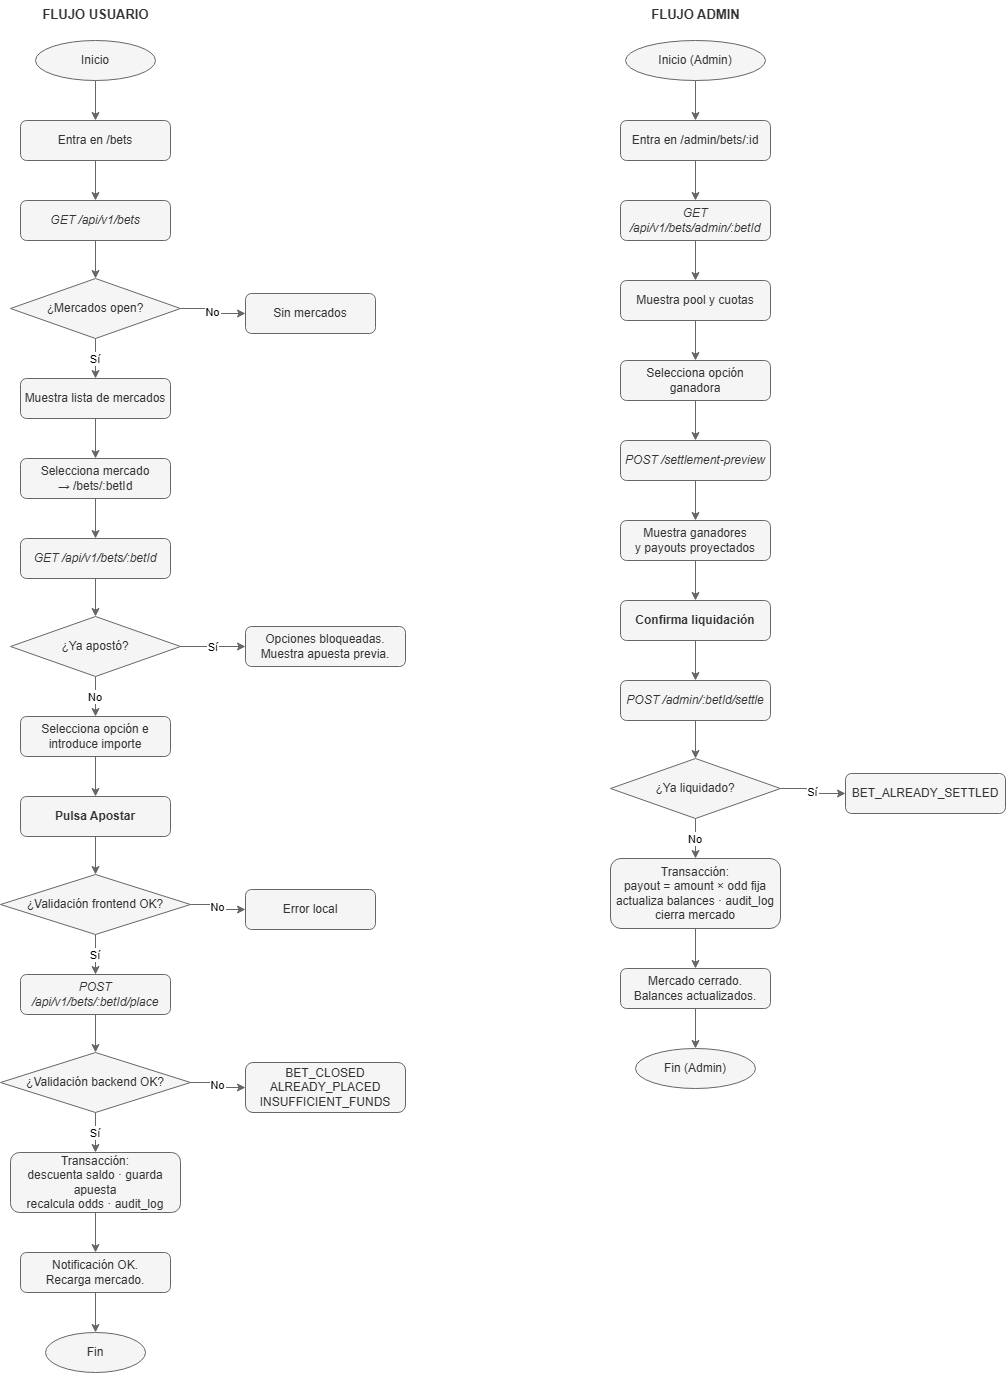

The diagram above was exported from draw.io. Its source (the exported page's mxGraphModel, read from the mxfile embedded in the PNG):
<mxGraphModel dx="2934" dy="1633" grid="1" gridSize="10" guides="1" tooltips="1" connect="1" arrows="1" fold="1" page="1" pageScale="1" pageWidth="827" pageHeight="1169" math="0" shadow="0">
  <root>
    <mxCell id="0" />
    <mxCell id="1" parent="0" />
    <mxCell id="wKfkXkPVuDeHsnhVutLt-82" parent="1" style="text;html=1;strokeColor=none;fillColor=none;align=center;fontSize=13;fontStyle=1;fontColor=#333333" value="FLUJO USUARIO" vertex="1">
      <mxGeometry height="30" width="180" x="100" y="20" as="geometry" />
    </mxCell>
    <mxCell id="wKfkXkPVuDeHsnhVutLt-83" parent="1" style="text;html=1;strokeColor=none;fillColor=none;align=center;fontSize=13;fontStyle=1;fontColor=#333333" value="FLUJO ADMIN" vertex="1">
      <mxGeometry height="30" width="180" x="700" y="20" as="geometry" />
    </mxCell>
    <mxCell id="wKfkXkPVuDeHsnhVutLt-84" parent="1" style="ellipse;whiteSpace=wrap;html=1;fillColor=#f5f5f5;strokeColor=#666666;fontColor=#333333" value="Inicio" vertex="1">
      <mxGeometry height="40" width="120" x="130" y="60" as="geometry" />
    </mxCell>
    <mxCell id="wKfkXkPVuDeHsnhVutLt-85" parent="1" style="rounded=1;whiteSpace=wrap;html=1;fillColor=#f5f5f5;strokeColor=#666666;fontColor=#333333" value="Entra en /bets" vertex="1">
      <mxGeometry height="40" width="150" x="115" y="140" as="geometry" />
    </mxCell>
    <mxCell id="wKfkXkPVuDeHsnhVutLt-86" parent="1" style="rounded=1;whiteSpace=wrap;html=1;fillColor=#f5f5f5;strokeColor=#666666;fontColor=#333333;fontStyle=2" value="GET /api/v1/bets" vertex="1">
      <mxGeometry height="40" width="150" x="115" y="220" as="geometry" />
    </mxCell>
    <mxCell id="wKfkXkPVuDeHsnhVutLt-87" parent="1" style="rhombus;whiteSpace=wrap;html=1;fillColor=#f5f5f5;strokeColor=#666666;fontColor=#333333" value="¿Mercados open?" vertex="1">
      <mxGeometry height="60" width="170" x="105" y="298" as="geometry" />
    </mxCell>
    <mxCell id="wKfkXkPVuDeHsnhVutLt-88" parent="1" style="rounded=1;whiteSpace=wrap;html=1;fillColor=#f5f5f5;strokeColor=#666666;fontColor=#333333" value="Sin mercados" vertex="1">
      <mxGeometry height="40" width="130" x="340" y="313" as="geometry" />
    </mxCell>
    <mxCell id="wKfkXkPVuDeHsnhVutLt-89" parent="1" style="rounded=1;whiteSpace=wrap;html=1;fillColor=#f5f5f5;strokeColor=#666666;fontColor=#333333" value="Muestra lista de mercados" vertex="1">
      <mxGeometry height="40" width="150" x="115" y="398" as="geometry" />
    </mxCell>
    <mxCell id="wKfkXkPVuDeHsnhVutLt-90" parent="1" style="rounded=1;whiteSpace=wrap;html=1;fillColor=#f5f5f5;strokeColor=#666666;fontColor=#333333" value="Selecciona mercado&#10;→ /bets/:betId" vertex="1">
      <mxGeometry height="40" width="150" x="115" y="478" as="geometry" />
    </mxCell>
    <mxCell id="wKfkXkPVuDeHsnhVutLt-91" parent="1" style="rounded=1;whiteSpace=wrap;html=1;fillColor=#f5f5f5;strokeColor=#666666;fontColor=#333333;fontStyle=2" value="GET /api/v1/bets/:betId" vertex="1">
      <mxGeometry height="40" width="150" x="115" y="558" as="geometry" />
    </mxCell>
    <mxCell id="wKfkXkPVuDeHsnhVutLt-92" parent="1" style="rhombus;whiteSpace=wrap;html=1;fillColor=#f5f5f5;strokeColor=#666666;fontColor=#333333" value="¿Ya apostó?" vertex="1">
      <mxGeometry height="60" width="170" x="105" y="636" as="geometry" />
    </mxCell>
    <mxCell id="wKfkXkPVuDeHsnhVutLt-93" parent="1" style="rounded=1;whiteSpace=wrap;html=1;fillColor=#f5f5f5;strokeColor=#666666;fontColor=#333333" value="Opciones bloqueadas.&#10;Muestra apuesta previa." vertex="1">
      <mxGeometry height="40" width="160" x="340" y="646" as="geometry" />
    </mxCell>
    <mxCell id="wKfkXkPVuDeHsnhVutLt-94" parent="1" style="rounded=1;whiteSpace=wrap;html=1;fillColor=#f5f5f5;strokeColor=#666666;fontColor=#333333" value="Selecciona opción e introduce importe" vertex="1">
      <mxGeometry height="40" width="150" x="115" y="736" as="geometry" />
    </mxCell>
    <mxCell id="wKfkXkPVuDeHsnhVutLt-95" parent="1" style="rounded=1;whiteSpace=wrap;html=1;fillColor=#f5f5f5;strokeColor=#666666;fontColor=#333333;fontStyle=1" value="Pulsa Apostar" vertex="1">
      <mxGeometry height="40" width="150" x="115" y="816" as="geometry" />
    </mxCell>
    <mxCell id="wKfkXkPVuDeHsnhVutLt-96" parent="1" style="rhombus;whiteSpace=wrap;html=1;fillColor=#f5f5f5;strokeColor=#666666;fontColor=#333333" value="¿Validación frontend OK?" vertex="1">
      <mxGeometry height="60" width="190" x="95" y="894" as="geometry" />
    </mxCell>
    <mxCell id="wKfkXkPVuDeHsnhVutLt-97" parent="1" style="rounded=1;whiteSpace=wrap;html=1;fillColor=#f5f5f5;strokeColor=#666666;fontColor=#333333" value="Error local" vertex="1">
      <mxGeometry height="40" width="130" x="340" y="909" as="geometry" />
    </mxCell>
    <mxCell id="wKfkXkPVuDeHsnhVutLt-98" parent="1" style="rounded=1;whiteSpace=wrap;html=1;fillColor=#f5f5f5;strokeColor=#666666;fontColor=#333333;fontStyle=2" value="POST /api/v1/bets/:betId/place" vertex="1">
      <mxGeometry height="40" width="150" x="115" y="994" as="geometry" />
    </mxCell>
    <mxCell id="wKfkXkPVuDeHsnhVutLt-99" parent="1" style="rhombus;whiteSpace=wrap;html=1;fillColor=#f5f5f5;strokeColor=#666666;fontColor=#333333" value="¿Validación backend OK?" vertex="1">
      <mxGeometry height="60" width="190" x="95" y="1072" as="geometry" />
    </mxCell>
    <mxCell id="wKfkXkPVuDeHsnhVutLt-100" parent="1" style="rounded=1;whiteSpace=wrap;html=1;fillColor=#f5f5f5;strokeColor=#666666;fontColor=#333333" value="BET_CLOSED&#10;ALREADY_PLACED&#10;INSUFFICIENT_FUNDS" vertex="1">
      <mxGeometry height="50" width="160" x="340" y="1082" as="geometry" />
    </mxCell>
    <mxCell id="wKfkXkPVuDeHsnhVutLt-101" parent="1" style="rounded=1;whiteSpace=wrap;html=1;fillColor=#f5f5f5;strokeColor=#666666;fontColor=#333333" value="Transacción:&#10;descuenta saldo · guarda apuesta&#10;recalcula odds · audit_log" vertex="1">
      <mxGeometry height="60" width="170" x="105" y="1172" as="geometry" />
    </mxCell>
    <mxCell id="wKfkXkPVuDeHsnhVutLt-102" parent="1" style="rounded=1;whiteSpace=wrap;html=1;fillColor=#f5f5f5;strokeColor=#666666;fontColor=#333333" value="Notificación OK.&#10;Recarga mercado." vertex="1">
      <mxGeometry height="40" width="150" x="115" y="1272" as="geometry" />
    </mxCell>
    <mxCell id="wKfkXkPVuDeHsnhVutLt-103" parent="1" style="ellipse;whiteSpace=wrap;html=1;fillColor=#f5f5f5;strokeColor=#666666;fontColor=#333333" value="Fin" vertex="1">
      <mxGeometry height="40" width="100" x="140" y="1352" as="geometry" />
    </mxCell>
    <mxCell id="wKfkXkPVuDeHsnhVutLt-104" parent="1" style="ellipse;whiteSpace=wrap;html=1;fillColor=#f5f5f5;strokeColor=#666666;fontColor=#333333" value="Inicio (Admin)" vertex="1">
      <mxGeometry height="40" width="140" x="720" y="60" as="geometry" />
    </mxCell>
    <mxCell id="wKfkXkPVuDeHsnhVutLt-105" parent="1" style="rounded=1;whiteSpace=wrap;html=1;fillColor=#f5f5f5;strokeColor=#666666;fontColor=#333333" value="Entra en /admin/bets/:id" vertex="1">
      <mxGeometry height="40" width="150" x="715" y="140" as="geometry" />
    </mxCell>
    <mxCell id="wKfkXkPVuDeHsnhVutLt-106" parent="1" style="rounded=1;whiteSpace=wrap;html=1;fillColor=#f5f5f5;strokeColor=#666666;fontColor=#333333;fontStyle=2" value="GET /api/v1/bets/admin/:betId" vertex="1">
      <mxGeometry height="40" width="150" x="715" y="220" as="geometry" />
    </mxCell>
    <mxCell id="wKfkXkPVuDeHsnhVutLt-107" parent="1" style="rounded=1;whiteSpace=wrap;html=1;fillColor=#f5f5f5;strokeColor=#666666;fontColor=#333333" value="Muestra pool y cuotas" vertex="1">
      <mxGeometry height="40" width="150" x="715" y="300" as="geometry" />
    </mxCell>
    <mxCell id="wKfkXkPVuDeHsnhVutLt-108" parent="1" style="rounded=1;whiteSpace=wrap;html=1;fillColor=#f5f5f5;strokeColor=#666666;fontColor=#333333" value="Selecciona opción ganadora" vertex="1">
      <mxGeometry height="40" width="150" x="715" y="380" as="geometry" />
    </mxCell>
    <mxCell id="wKfkXkPVuDeHsnhVutLt-109" parent="1" style="rounded=1;whiteSpace=wrap;html=1;fillColor=#f5f5f5;strokeColor=#666666;fontColor=#333333;fontStyle=2" value="POST /settlement-preview" vertex="1">
      <mxGeometry height="40" width="150" x="715" y="460" as="geometry" />
    </mxCell>
    <mxCell id="wKfkXkPVuDeHsnhVutLt-110" parent="1" style="rounded=1;whiteSpace=wrap;html=1;fillColor=#f5f5f5;strokeColor=#666666;fontColor=#333333" value="Muestra ganadores&#10;y payouts proyectados" vertex="1">
      <mxGeometry height="40" width="150" x="715" y="540" as="geometry" />
    </mxCell>
    <mxCell id="wKfkXkPVuDeHsnhVutLt-111" parent="1" style="rounded=1;whiteSpace=wrap;html=1;fillColor=#f5f5f5;strokeColor=#666666;fontColor=#333333;fontStyle=1" value="Confirma liquidación" vertex="1">
      <mxGeometry height="40" width="150" x="715" y="620" as="geometry" />
    </mxCell>
    <mxCell id="wKfkXkPVuDeHsnhVutLt-112" parent="1" style="rounded=1;whiteSpace=wrap;html=1;fillColor=#f5f5f5;strokeColor=#666666;fontColor=#333333;fontStyle=2" value="POST /admin/:betId/settle" vertex="1">
      <mxGeometry height="40" width="150" x="715" y="700" as="geometry" />
    </mxCell>
    <mxCell id="wKfkXkPVuDeHsnhVutLt-113" parent="1" style="rhombus;whiteSpace=wrap;html=1;fillColor=#f5f5f5;strokeColor=#666666;fontColor=#333333" value="¿Ya liquidado?" vertex="1">
      <mxGeometry height="60" width="170" x="705" y="778" as="geometry" />
    </mxCell>
    <mxCell id="wKfkXkPVuDeHsnhVutLt-114" parent="1" style="rounded=1;whiteSpace=wrap;html=1;fillColor=#f5f5f5;strokeColor=#666666;fontColor=#333333" value="BET_ALREADY_SETTLED" vertex="1">
      <mxGeometry height="40" width="160" x="940" y="793" as="geometry" />
    </mxCell>
    <mxCell id="wKfkXkPVuDeHsnhVutLt-115" parent="1" style="rounded=1;whiteSpace=wrap;html=1;fillColor=#f5f5f5;strokeColor=#666666;fontColor=#333333" value="Transacción:&#10;payout = amount × odd fija&#10;actualiza balances · audit_log&#10;cierra mercado" vertex="1">
      <mxGeometry height="70" width="170" x="705" y="878" as="geometry" />
    </mxCell>
    <mxCell id="wKfkXkPVuDeHsnhVutLt-116" parent="1" style="rounded=1;whiteSpace=wrap;html=1;fillColor=#f5f5f5;strokeColor=#666666;fontColor=#333333" value="Mercado cerrado.&#10;Balances actualizados." vertex="1">
      <mxGeometry height="40" width="150" x="715" y="988" as="geometry" />
    </mxCell>
    <mxCell id="wKfkXkPVuDeHsnhVutLt-117" parent="1" style="ellipse;whiteSpace=wrap;html=1;fillColor=#f5f5f5;strokeColor=#666666;fontColor=#333333" value="Fin (Admin)" vertex="1">
      <mxGeometry height="40" width="120" x="730" y="1068" as="geometry" />
    </mxCell>
    <mxCell id="wKfkXkPVuDeHsnhVutLt-118" edge="1" parent="1" source="wKfkXkPVuDeHsnhVutLt-84" style="edgeStyle=orthogonalEdgeStyle;strokeColor=#666666" target="wKfkXkPVuDeHsnhVutLt-85">
      <mxGeometry relative="1" as="geometry" />
    </mxCell>
    <mxCell id="wKfkXkPVuDeHsnhVutLt-119" edge="1" parent="1" source="wKfkXkPVuDeHsnhVutLt-85" style="edgeStyle=orthogonalEdgeStyle;strokeColor=#666666" target="wKfkXkPVuDeHsnhVutLt-86">
      <mxGeometry relative="1" as="geometry" />
    </mxCell>
    <mxCell id="wKfkXkPVuDeHsnhVutLt-120" edge="1" parent="1" source="wKfkXkPVuDeHsnhVutLt-86" style="edgeStyle=orthogonalEdgeStyle;strokeColor=#666666" target="wKfkXkPVuDeHsnhVutLt-87">
      <mxGeometry relative="1" as="geometry" />
    </mxCell>
    <mxCell id="wKfkXkPVuDeHsnhVutLt-121" edge="1" parent="1" source="wKfkXkPVuDeHsnhVutLt-87" style="edgeStyle=orthogonalEdgeStyle;strokeColor=#666666" target="wKfkXkPVuDeHsnhVutLt-88" value="No">
      <mxGeometry relative="1" as="geometry" />
    </mxCell>
    <mxCell id="wKfkXkPVuDeHsnhVutLt-122" edge="1" parent="1" source="wKfkXkPVuDeHsnhVutLt-87" style="edgeStyle=orthogonalEdgeStyle;strokeColor=#666666" target="wKfkXkPVuDeHsnhVutLt-89" value="Sí">
      <mxGeometry relative="1" as="geometry" />
    </mxCell>
    <mxCell id="wKfkXkPVuDeHsnhVutLt-123" edge="1" parent="1" source="wKfkXkPVuDeHsnhVutLt-89" style="edgeStyle=orthogonalEdgeStyle;strokeColor=#666666" target="wKfkXkPVuDeHsnhVutLt-90">
      <mxGeometry relative="1" as="geometry" />
    </mxCell>
    <mxCell id="wKfkXkPVuDeHsnhVutLt-124" edge="1" parent="1" source="wKfkXkPVuDeHsnhVutLt-90" style="edgeStyle=orthogonalEdgeStyle;strokeColor=#666666" target="wKfkXkPVuDeHsnhVutLt-91">
      <mxGeometry relative="1" as="geometry" />
    </mxCell>
    <mxCell id="wKfkXkPVuDeHsnhVutLt-125" edge="1" parent="1" source="wKfkXkPVuDeHsnhVutLt-91" style="edgeStyle=orthogonalEdgeStyle;strokeColor=#666666" target="wKfkXkPVuDeHsnhVutLt-92">
      <mxGeometry relative="1" as="geometry" />
    </mxCell>
    <mxCell id="wKfkXkPVuDeHsnhVutLt-126" edge="1" parent="1" source="wKfkXkPVuDeHsnhVutLt-92" style="edgeStyle=orthogonalEdgeStyle;strokeColor=#666666" target="wKfkXkPVuDeHsnhVutLt-93" value="Sí">
      <mxGeometry relative="1" as="geometry" />
    </mxCell>
    <mxCell id="wKfkXkPVuDeHsnhVutLt-127" edge="1" parent="1" source="wKfkXkPVuDeHsnhVutLt-92" style="edgeStyle=orthogonalEdgeStyle;strokeColor=#666666" target="wKfkXkPVuDeHsnhVutLt-94" value="No">
      <mxGeometry relative="1" as="geometry" />
    </mxCell>
    <mxCell id="wKfkXkPVuDeHsnhVutLt-128" edge="1" parent="1" source="wKfkXkPVuDeHsnhVutLt-94" style="edgeStyle=orthogonalEdgeStyle;strokeColor=#666666" target="wKfkXkPVuDeHsnhVutLt-95">
      <mxGeometry relative="1" as="geometry" />
    </mxCell>
    <mxCell id="wKfkXkPVuDeHsnhVutLt-129" edge="1" parent="1" source="wKfkXkPVuDeHsnhVutLt-95" style="edgeStyle=orthogonalEdgeStyle;strokeColor=#666666" target="wKfkXkPVuDeHsnhVutLt-96">
      <mxGeometry relative="1" as="geometry" />
    </mxCell>
    <mxCell id="wKfkXkPVuDeHsnhVutLt-130" edge="1" parent="1" source="wKfkXkPVuDeHsnhVutLt-96" style="edgeStyle=orthogonalEdgeStyle;strokeColor=#666666" target="wKfkXkPVuDeHsnhVutLt-97" value="No">
      <mxGeometry relative="1" as="geometry" />
    </mxCell>
    <mxCell id="wKfkXkPVuDeHsnhVutLt-131" edge="1" parent="1" source="wKfkXkPVuDeHsnhVutLt-96" style="edgeStyle=orthogonalEdgeStyle;strokeColor=#666666" target="wKfkXkPVuDeHsnhVutLt-98" value="Sí">
      <mxGeometry relative="1" as="geometry" />
    </mxCell>
    <mxCell id="wKfkXkPVuDeHsnhVutLt-132" edge="1" parent="1" source="wKfkXkPVuDeHsnhVutLt-98" style="edgeStyle=orthogonalEdgeStyle;strokeColor=#666666" target="wKfkXkPVuDeHsnhVutLt-99">
      <mxGeometry relative="1" as="geometry" />
    </mxCell>
    <mxCell id="wKfkXkPVuDeHsnhVutLt-133" edge="1" parent="1" source="wKfkXkPVuDeHsnhVutLt-99" style="edgeStyle=orthogonalEdgeStyle;strokeColor=#666666" target="wKfkXkPVuDeHsnhVutLt-100" value="No">
      <mxGeometry relative="1" as="geometry" />
    </mxCell>
    <mxCell id="wKfkXkPVuDeHsnhVutLt-134" edge="1" parent="1" source="wKfkXkPVuDeHsnhVutLt-99" style="edgeStyle=orthogonalEdgeStyle;strokeColor=#666666" target="wKfkXkPVuDeHsnhVutLt-101" value="Sí">
      <mxGeometry relative="1" as="geometry" />
    </mxCell>
    <mxCell id="wKfkXkPVuDeHsnhVutLt-135" edge="1" parent="1" source="wKfkXkPVuDeHsnhVutLt-101" style="edgeStyle=orthogonalEdgeStyle;strokeColor=#666666" target="wKfkXkPVuDeHsnhVutLt-102">
      <mxGeometry relative="1" as="geometry" />
    </mxCell>
    <mxCell id="wKfkXkPVuDeHsnhVutLt-136" edge="1" parent="1" source="wKfkXkPVuDeHsnhVutLt-102" style="edgeStyle=orthogonalEdgeStyle;strokeColor=#666666" target="wKfkXkPVuDeHsnhVutLt-103">
      <mxGeometry relative="1" as="geometry" />
    </mxCell>
    <mxCell id="wKfkXkPVuDeHsnhVutLt-137" edge="1" parent="1" source="wKfkXkPVuDeHsnhVutLt-104" style="edgeStyle=orthogonalEdgeStyle;strokeColor=#666666" target="wKfkXkPVuDeHsnhVutLt-105">
      <mxGeometry relative="1" as="geometry" />
    </mxCell>
    <mxCell id="wKfkXkPVuDeHsnhVutLt-138" edge="1" parent="1" source="wKfkXkPVuDeHsnhVutLt-105" style="edgeStyle=orthogonalEdgeStyle;strokeColor=#666666" target="wKfkXkPVuDeHsnhVutLt-106">
      <mxGeometry relative="1" as="geometry" />
    </mxCell>
    <mxCell id="wKfkXkPVuDeHsnhVutLt-139" edge="1" parent="1" source="wKfkXkPVuDeHsnhVutLt-106" style="edgeStyle=orthogonalEdgeStyle;strokeColor=#666666" target="wKfkXkPVuDeHsnhVutLt-107">
      <mxGeometry relative="1" as="geometry" />
    </mxCell>
    <mxCell id="wKfkXkPVuDeHsnhVutLt-140" edge="1" parent="1" source="wKfkXkPVuDeHsnhVutLt-107" style="edgeStyle=orthogonalEdgeStyle;strokeColor=#666666" target="wKfkXkPVuDeHsnhVutLt-108">
      <mxGeometry relative="1" as="geometry" />
    </mxCell>
    <mxCell id="wKfkXkPVuDeHsnhVutLt-141" edge="1" parent="1" source="wKfkXkPVuDeHsnhVutLt-108" style="edgeStyle=orthogonalEdgeStyle;strokeColor=#666666" target="wKfkXkPVuDeHsnhVutLt-109">
      <mxGeometry relative="1" as="geometry" />
    </mxCell>
    <mxCell id="wKfkXkPVuDeHsnhVutLt-142" edge="1" parent="1" source="wKfkXkPVuDeHsnhVutLt-109" style="edgeStyle=orthogonalEdgeStyle;strokeColor=#666666" target="wKfkXkPVuDeHsnhVutLt-110">
      <mxGeometry relative="1" as="geometry" />
    </mxCell>
    <mxCell id="wKfkXkPVuDeHsnhVutLt-143" edge="1" parent="1" source="wKfkXkPVuDeHsnhVutLt-110" style="edgeStyle=orthogonalEdgeStyle;strokeColor=#666666" target="wKfkXkPVuDeHsnhVutLt-111">
      <mxGeometry relative="1" as="geometry" />
    </mxCell>
    <mxCell id="wKfkXkPVuDeHsnhVutLt-144" edge="1" parent="1" source="wKfkXkPVuDeHsnhVutLt-111" style="edgeStyle=orthogonalEdgeStyle;strokeColor=#666666" target="wKfkXkPVuDeHsnhVutLt-112">
      <mxGeometry relative="1" as="geometry" />
    </mxCell>
    <mxCell id="wKfkXkPVuDeHsnhVutLt-145" edge="1" parent="1" source="wKfkXkPVuDeHsnhVutLt-112" style="edgeStyle=orthogonalEdgeStyle;strokeColor=#666666" target="wKfkXkPVuDeHsnhVutLt-113">
      <mxGeometry relative="1" as="geometry" />
    </mxCell>
    <mxCell id="wKfkXkPVuDeHsnhVutLt-146" edge="1" parent="1" source="wKfkXkPVuDeHsnhVutLt-113" style="edgeStyle=orthogonalEdgeStyle;strokeColor=#666666" target="wKfkXkPVuDeHsnhVutLt-114" value="Sí">
      <mxGeometry relative="1" as="geometry" />
    </mxCell>
    <mxCell id="wKfkXkPVuDeHsnhVutLt-147" edge="1" parent="1" source="wKfkXkPVuDeHsnhVutLt-113" style="edgeStyle=orthogonalEdgeStyle;strokeColor=#666666" target="wKfkXkPVuDeHsnhVutLt-115" value="No">
      <mxGeometry relative="1" as="geometry" />
    </mxCell>
    <mxCell id="wKfkXkPVuDeHsnhVutLt-148" edge="1" parent="1" source="wKfkXkPVuDeHsnhVutLt-115" style="edgeStyle=orthogonalEdgeStyle;strokeColor=#666666" target="wKfkXkPVuDeHsnhVutLt-116">
      <mxGeometry relative="1" as="geometry" />
    </mxCell>
    <mxCell id="wKfkXkPVuDeHsnhVutLt-149" edge="1" parent="1" source="wKfkXkPVuDeHsnhVutLt-116" style="edgeStyle=orthogonalEdgeStyle;strokeColor=#666666" target="wKfkXkPVuDeHsnhVutLt-117">
      <mxGeometry relative="1" as="geometry" />
    </mxCell>
  </root>
</mxGraphModel>